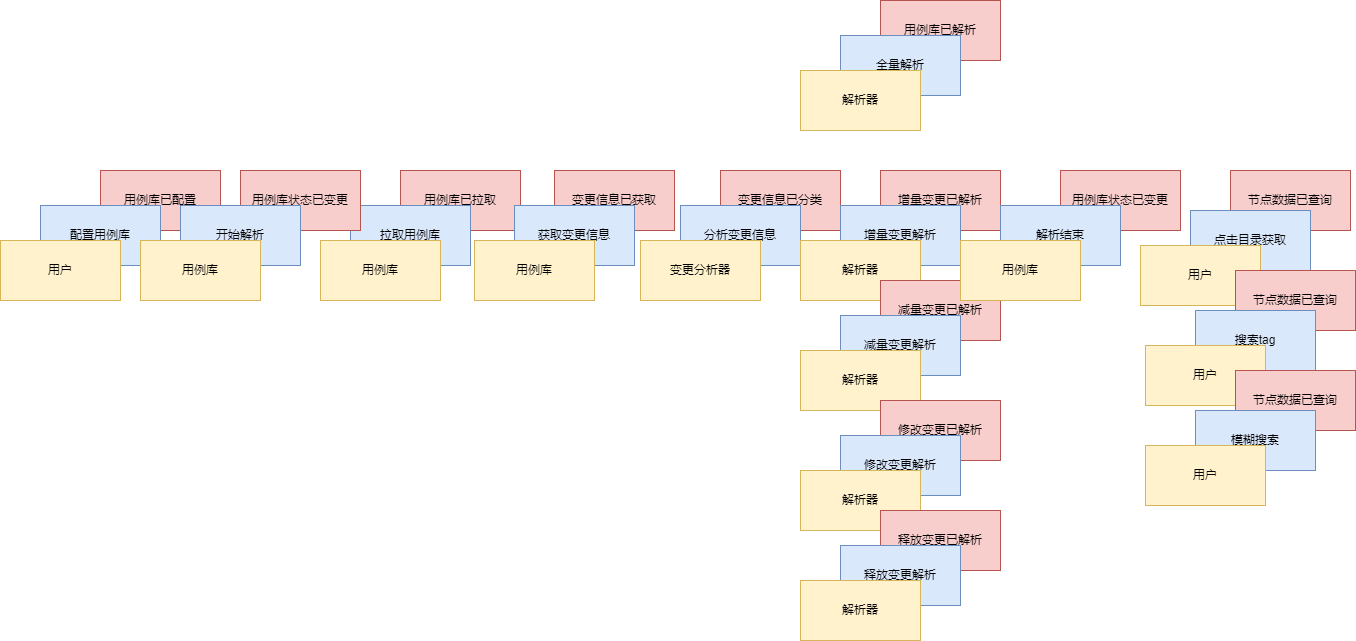

The diagram above was exported from draw.io. Its source (the exported page's mxGraphModel, read from the mxfile embedded in the PNG):
<mxGraphModel dx="2021" dy="744" grid="1" gridSize="10" guides="1" tooltips="1" connect="1" arrows="1" fold="1" page="1" pageScale="1" pageWidth="827" pageHeight="1169" math="0" shadow="0">
  <root>
    <mxCell id="0" />
    <mxCell id="1" parent="0" />
    <mxCell id="SRlyQ2aSURz5l9bOnVA0-1" value="变更信息已获取" style="rounded=0;whiteSpace=wrap;html=1;fillColor=#f8cecc;strokeColor=#b85450;" vertex="1" parent="1">
      <mxGeometry x="394" y="490" width="120" height="60" as="geometry" />
    </mxCell>
    <mxCell id="SRlyQ2aSURz5l9bOnVA0-2" value="用例库已拉取" style="rounded=0;whiteSpace=wrap;html=1;fillColor=#f8cecc;strokeColor=#b85450;" vertex="1" parent="1">
      <mxGeometry x="240" y="490" width="120" height="60" as="geometry" />
    </mxCell>
    <mxCell id="SRlyQ2aSURz5l9bOnVA0-7" value="节点数据已查询" style="rounded=0;whiteSpace=wrap;html=1;fillColor=#f8cecc;strokeColor=#b85450;" vertex="1" parent="1">
      <mxGeometry x="1070" y="490" width="120" height="60" as="geometry" />
    </mxCell>
    <mxCell id="SRlyQ2aSURz5l9bOnVA0-8" value="拉取用例库" style="rounded=0;whiteSpace=wrap;html=1;fillColor=#dae8fc;strokeColor=#6c8ebf;" vertex="1" parent="1">
      <mxGeometry x="190" y="525" width="120" height="60" as="geometry" />
    </mxCell>
    <mxCell id="SRlyQ2aSURz5l9bOnVA0-9" value="获取变更信息" style="rounded=0;whiteSpace=wrap;html=1;fillColor=#dae8fc;strokeColor=#6c8ebf;" vertex="1" parent="1">
      <mxGeometry x="354" y="525" width="120" height="60" as="geometry" />
    </mxCell>
    <mxCell id="SRlyQ2aSURz5l9bOnVA0-10" value="用例库" style="rounded=0;whiteSpace=wrap;html=1;fillColor=#fff2cc;strokeColor=#d6b656;" vertex="1" parent="1">
      <mxGeometry x="160" y="560" width="120" height="60" as="geometry" />
    </mxCell>
    <mxCell id="SRlyQ2aSURz5l9bOnVA0-19" value="点击目录获取" style="rounded=0;whiteSpace=wrap;html=1;fillColor=#dae8fc;strokeColor=#6c8ebf;" vertex="1" parent="1">
      <mxGeometry x="1030" y="530" width="120" height="60" as="geometry" />
    </mxCell>
    <mxCell id="SRlyQ2aSURz5l9bOnVA0-20" value="用户" style="rounded=0;whiteSpace=wrap;html=1;fillColor=#fff2cc;strokeColor=#d6b656;" vertex="1" parent="1">
      <mxGeometry x="980" y="565" width="120" height="60" as="geometry" />
    </mxCell>
    <mxCell id="SRlyQ2aSURz5l9bOnVA0-21" value="用例库已配置" style="rounded=0;whiteSpace=wrap;html=1;fillColor=#f8cecc;strokeColor=#b85450;" vertex="1" parent="1">
      <mxGeometry x="-60" y="490" width="120" height="60" as="geometry" />
    </mxCell>
    <mxCell id="SRlyQ2aSURz5l9bOnVA0-22" value="配置用例库" style="rounded=0;whiteSpace=wrap;html=1;fillColor=#dae8fc;strokeColor=#6c8ebf;" vertex="1" parent="1">
      <mxGeometry x="-120" y="525" width="120" height="60" as="geometry" />
    </mxCell>
    <mxCell id="SRlyQ2aSURz5l9bOnVA0-23" value="用户" style="rounded=0;whiteSpace=wrap;html=1;fillColor=#fff2cc;strokeColor=#d6b656;" vertex="1" parent="1">
      <mxGeometry x="-160" y="560" width="120" height="60" as="geometry" />
    </mxCell>
    <mxCell id="SRlyQ2aSURz5l9bOnVA0-27" value="用例库" style="rounded=0;whiteSpace=wrap;html=1;fillColor=#fff2cc;strokeColor=#d6b656;" vertex="1" parent="1">
      <mxGeometry x="314" y="560" width="120" height="60" as="geometry" />
    </mxCell>
    <mxCell id="SRlyQ2aSURz5l9bOnVA0-32" value="变更信息已分类" style="rounded=0;whiteSpace=wrap;html=1;fillColor=#f8cecc;strokeColor=#b85450;" vertex="1" parent="1">
      <mxGeometry x="560" y="490" width="120" height="60" as="geometry" />
    </mxCell>
    <mxCell id="SRlyQ2aSURz5l9bOnVA0-33" value="分析变更信息" style="rounded=0;whiteSpace=wrap;html=1;fillColor=#dae8fc;strokeColor=#6c8ebf;" vertex="1" parent="1">
      <mxGeometry x="520" y="525" width="120" height="60" as="geometry" />
    </mxCell>
    <mxCell id="SRlyQ2aSURz5l9bOnVA0-34" value="变更分析器" style="rounded=0;whiteSpace=wrap;html=1;fillColor=#fff2cc;strokeColor=#d6b656;" vertex="1" parent="1">
      <mxGeometry x="480" y="560" width="120" height="60" as="geometry" />
    </mxCell>
    <mxCell id="SRlyQ2aSURz5l9bOnVA0-35" value="用例库状态已变更" style="rounded=0;whiteSpace=wrap;html=1;fillColor=#f8cecc;strokeColor=#b85450;" vertex="1" parent="1">
      <mxGeometry x="80" y="490" width="120" height="60" as="geometry" />
    </mxCell>
    <mxCell id="SRlyQ2aSURz5l9bOnVA0-36" value="开始解析" style="rounded=0;whiteSpace=wrap;html=1;fillColor=#dae8fc;strokeColor=#6c8ebf;" vertex="1" parent="1">
      <mxGeometry x="20" y="525" width="120" height="60" as="geometry" />
    </mxCell>
    <mxCell id="SRlyQ2aSURz5l9bOnVA0-37" value="用例库" style="rounded=0;whiteSpace=wrap;html=1;fillColor=#fff2cc;strokeColor=#d6b656;" vertex="1" parent="1">
      <mxGeometry x="-20" y="560" width="120" height="60" as="geometry" />
    </mxCell>
    <mxCell id="SRlyQ2aSURz5l9bOnVA0-38" value="增量变更已解析" style="rounded=0;whiteSpace=wrap;html=1;fillColor=#f8cecc;strokeColor=#b85450;" vertex="1" parent="1">
      <mxGeometry x="720" y="490" width="120" height="60" as="geometry" />
    </mxCell>
    <mxCell id="SRlyQ2aSURz5l9bOnVA0-39" value="增量变更解析" style="rounded=0;whiteSpace=wrap;html=1;fillColor=#dae8fc;strokeColor=#6c8ebf;" vertex="1" parent="1">
      <mxGeometry x="680" y="525" width="120" height="60" as="geometry" />
    </mxCell>
    <mxCell id="SRlyQ2aSURz5l9bOnVA0-40" value="解析器" style="rounded=0;whiteSpace=wrap;html=1;fillColor=#fff2cc;strokeColor=#d6b656;" vertex="1" parent="1">
      <mxGeometry x="640" y="560" width="120" height="60" as="geometry" />
    </mxCell>
    <mxCell id="SRlyQ2aSURz5l9bOnVA0-41" value="减量变更已解析" style="rounded=0;whiteSpace=wrap;html=1;fillColor=#f8cecc;strokeColor=#b85450;" vertex="1" parent="1">
      <mxGeometry x="720" y="600" width="120" height="60" as="geometry" />
    </mxCell>
    <mxCell id="SRlyQ2aSURz5l9bOnVA0-42" value="减量变更解析" style="rounded=0;whiteSpace=wrap;html=1;fillColor=#dae8fc;strokeColor=#6c8ebf;" vertex="1" parent="1">
      <mxGeometry x="680" y="635" width="120" height="60" as="geometry" />
    </mxCell>
    <mxCell id="SRlyQ2aSURz5l9bOnVA0-43" value="解析器" style="rounded=0;whiteSpace=wrap;html=1;fillColor=#fff2cc;strokeColor=#d6b656;" vertex="1" parent="1">
      <mxGeometry x="640" y="670" width="120" height="60" as="geometry" />
    </mxCell>
    <mxCell id="SRlyQ2aSURz5l9bOnVA0-50" value="修改变更已解析" style="rounded=0;whiteSpace=wrap;html=1;fillColor=#f8cecc;strokeColor=#b85450;" vertex="1" parent="1">
      <mxGeometry x="720" y="720" width="120" height="60" as="geometry" />
    </mxCell>
    <mxCell id="SRlyQ2aSURz5l9bOnVA0-51" value="修改变更解析" style="rounded=0;whiteSpace=wrap;html=1;fillColor=#dae8fc;strokeColor=#6c8ebf;" vertex="1" parent="1">
      <mxGeometry x="680" y="755" width="120" height="60" as="geometry" />
    </mxCell>
    <mxCell id="SRlyQ2aSURz5l9bOnVA0-52" value="解析器" style="rounded=0;whiteSpace=wrap;html=1;fillColor=#fff2cc;strokeColor=#d6b656;" vertex="1" parent="1">
      <mxGeometry x="640" y="790" width="120" height="60" as="geometry" />
    </mxCell>
    <mxCell id="SRlyQ2aSURz5l9bOnVA0-53" value="释放变更已解析" style="rounded=0;whiteSpace=wrap;html=1;fillColor=#f8cecc;strokeColor=#b85450;" vertex="1" parent="1">
      <mxGeometry x="720" y="830" width="120" height="60" as="geometry" />
    </mxCell>
    <mxCell id="SRlyQ2aSURz5l9bOnVA0-54" value="释放变更解析" style="rounded=0;whiteSpace=wrap;html=1;fillColor=#dae8fc;strokeColor=#6c8ebf;" vertex="1" parent="1">
      <mxGeometry x="680" y="865" width="120" height="60" as="geometry" />
    </mxCell>
    <mxCell id="SRlyQ2aSURz5l9bOnVA0-55" value="解析器" style="rounded=0;whiteSpace=wrap;html=1;fillColor=#fff2cc;strokeColor=#d6b656;" vertex="1" parent="1">
      <mxGeometry x="640" y="900" width="120" height="60" as="geometry" />
    </mxCell>
    <mxCell id="SRlyQ2aSURz5l9bOnVA0-56" value="用例库已解析" style="rounded=0;whiteSpace=wrap;html=1;fillColor=#f8cecc;strokeColor=#b85450;" vertex="1" parent="1">
      <mxGeometry x="720" y="320" width="120" height="60" as="geometry" />
    </mxCell>
    <mxCell id="SRlyQ2aSURz5l9bOnVA0-57" value="全量解析" style="rounded=0;whiteSpace=wrap;html=1;fillColor=#dae8fc;strokeColor=#6c8ebf;" vertex="1" parent="1">
      <mxGeometry x="680" y="355" width="120" height="60" as="geometry" />
    </mxCell>
    <mxCell id="SRlyQ2aSURz5l9bOnVA0-58" value="解析器" style="rounded=0;whiteSpace=wrap;html=1;fillColor=#fff2cc;strokeColor=#d6b656;" vertex="1" parent="1">
      <mxGeometry x="640" y="390" width="120" height="60" as="geometry" />
    </mxCell>
    <mxCell id="SRlyQ2aSURz5l9bOnVA0-59" value="节点数据已查询" style="rounded=0;whiteSpace=wrap;html=1;fillColor=#f8cecc;strokeColor=#b85450;" vertex="1" parent="1">
      <mxGeometry x="1075" y="590" width="120" height="60" as="geometry" />
    </mxCell>
    <mxCell id="SRlyQ2aSURz5l9bOnVA0-60" value="搜索tag" style="rounded=0;whiteSpace=wrap;html=1;fillColor=#dae8fc;strokeColor=#6c8ebf;" vertex="1" parent="1">
      <mxGeometry x="1035" y="630" width="120" height="60" as="geometry" />
    </mxCell>
    <mxCell id="SRlyQ2aSURz5l9bOnVA0-61" value="用户" style="rounded=0;whiteSpace=wrap;html=1;fillColor=#fff2cc;strokeColor=#d6b656;" vertex="1" parent="1">
      <mxGeometry x="985" y="665" width="120" height="60" as="geometry" />
    </mxCell>
    <mxCell id="SRlyQ2aSURz5l9bOnVA0-62" value="节点数据已查询" style="rounded=0;whiteSpace=wrap;html=1;fillColor=#f8cecc;strokeColor=#b85450;" vertex="1" parent="1">
      <mxGeometry x="1075" y="690" width="120" height="60" as="geometry" />
    </mxCell>
    <mxCell id="SRlyQ2aSURz5l9bOnVA0-63" value="模糊搜索" style="rounded=0;whiteSpace=wrap;html=1;fillColor=#dae8fc;strokeColor=#6c8ebf;" vertex="1" parent="1">
      <mxGeometry x="1035" y="730" width="120" height="60" as="geometry" />
    </mxCell>
    <mxCell id="SRlyQ2aSURz5l9bOnVA0-64" value="用户" style="rounded=0;whiteSpace=wrap;html=1;fillColor=#fff2cc;strokeColor=#d6b656;" vertex="1" parent="1">
      <mxGeometry x="985" y="765" width="120" height="60" as="geometry" />
    </mxCell>
    <mxCell id="SRlyQ2aSURz5l9bOnVA0-68" value="用例库状态已变更" style="rounded=0;whiteSpace=wrap;html=1;fillColor=#f8cecc;strokeColor=#b85450;" vertex="1" parent="1">
      <mxGeometry x="900" y="490" width="120" height="60" as="geometry" />
    </mxCell>
    <mxCell id="SRlyQ2aSURz5l9bOnVA0-69" value="解析结束" style="rounded=0;whiteSpace=wrap;html=1;fillColor=#dae8fc;strokeColor=#6c8ebf;" vertex="1" parent="1">
      <mxGeometry x="840" y="525" width="120" height="60" as="geometry" />
    </mxCell>
    <mxCell id="SRlyQ2aSURz5l9bOnVA0-70" value="用例库" style="rounded=0;whiteSpace=wrap;html=1;fillColor=#fff2cc;strokeColor=#d6b656;" vertex="1" parent="1">
      <mxGeometry x="800" y="560" width="120" height="60" as="geometry" />
    </mxCell>
  </root>
</mxGraphModel>